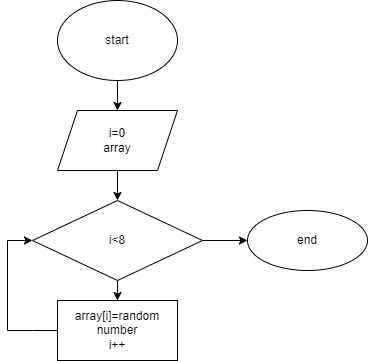

The diagram above was exported from draw.io. Its source (the exported page's mxGraphModel, read from the mxfile embedded in the PNG):
<mxGraphModel dx="868" dy="453" grid="1" gridSize="10" guides="1" tooltips="1" connect="1" arrows="1" fold="1" page="1" pageScale="1" pageWidth="827" pageHeight="1169" math="0" shadow="0">
  <root>
    <mxCell id="0" />
    <mxCell id="1" parent="0" />
    <mxCell id="_JOTB55bWyWpFBtnrE3V-3" value="" style="edgeStyle=orthogonalEdgeStyle;rounded=0;orthogonalLoop=1;jettySize=auto;html=1;" edge="1" parent="1" source="_JOTB55bWyWpFBtnrE3V-1" target="_JOTB55bWyWpFBtnrE3V-2">
      <mxGeometry relative="1" as="geometry" />
    </mxCell>
    <mxCell id="_JOTB55bWyWpFBtnrE3V-1" value="start" style="ellipse;whiteSpace=wrap;html=1;" vertex="1" parent="1">
      <mxGeometry x="330" y="30" width="120" height="80" as="geometry" />
    </mxCell>
    <mxCell id="_JOTB55bWyWpFBtnrE3V-5" value="" style="edgeStyle=orthogonalEdgeStyle;rounded=0;orthogonalLoop=1;jettySize=auto;html=1;" edge="1" parent="1" source="_JOTB55bWyWpFBtnrE3V-2" target="_JOTB55bWyWpFBtnrE3V-4">
      <mxGeometry relative="1" as="geometry" />
    </mxCell>
    <mxCell id="_JOTB55bWyWpFBtnrE3V-2" value="i=0&lt;br&gt;array" style="shape=parallelogram;perimeter=parallelogramPerimeter;whiteSpace=wrap;html=1;fixedSize=1;" vertex="1" parent="1">
      <mxGeometry x="330" y="140" width="120" height="60" as="geometry" />
    </mxCell>
    <mxCell id="_JOTB55bWyWpFBtnrE3V-7" value="" style="edgeStyle=orthogonalEdgeStyle;rounded=0;orthogonalLoop=1;jettySize=auto;html=1;" edge="1" parent="1" source="_JOTB55bWyWpFBtnrE3V-4" target="_JOTB55bWyWpFBtnrE3V-6">
      <mxGeometry relative="1" as="geometry" />
    </mxCell>
    <mxCell id="_JOTB55bWyWpFBtnrE3V-10" value="" style="edgeStyle=orthogonalEdgeStyle;rounded=0;orthogonalLoop=1;jettySize=auto;html=1;" edge="1" parent="1" source="_JOTB55bWyWpFBtnrE3V-4">
      <mxGeometry relative="1" as="geometry">
        <mxPoint x="520" y="270" as="targetPoint" />
      </mxGeometry>
    </mxCell>
    <mxCell id="_JOTB55bWyWpFBtnrE3V-4" value="i&amp;lt;8" style="rhombus;whiteSpace=wrap;html=1;" vertex="1" parent="1">
      <mxGeometry x="305" y="230" width="170" height="80" as="geometry" />
    </mxCell>
    <mxCell id="_JOTB55bWyWpFBtnrE3V-6" value="array[i]=random number&lt;br&gt;i++" style="whiteSpace=wrap;html=1;" vertex="1" parent="1">
      <mxGeometry x="330" y="330" width="120" height="60" as="geometry" />
    </mxCell>
    <mxCell id="_JOTB55bWyWpFBtnrE3V-8" value="" style="endArrow=classic;html=1;rounded=0;exitX=0;exitY=0.5;exitDx=0;exitDy=0;entryX=0;entryY=0.5;entryDx=0;entryDy=0;" edge="1" parent="1" source="_JOTB55bWyWpFBtnrE3V-6" target="_JOTB55bWyWpFBtnrE3V-4">
      <mxGeometry width="50" height="50" relative="1" as="geometry">
        <mxPoint x="390" y="240" as="sourcePoint" />
        <mxPoint x="440" y="190" as="targetPoint" />
        <Array as="points">
          <mxPoint x="305" y="360" />
          <mxPoint x="280" y="360" />
          <mxPoint x="280" y="270" />
        </Array>
      </mxGeometry>
    </mxCell>
    <mxCell id="_JOTB55bWyWpFBtnrE3V-15" value="end" style="ellipse;whiteSpace=wrap;html=1;" vertex="1" parent="1">
      <mxGeometry x="520" y="240" width="120" height="60" as="geometry" />
    </mxCell>
  </root>
</mxGraphModel>